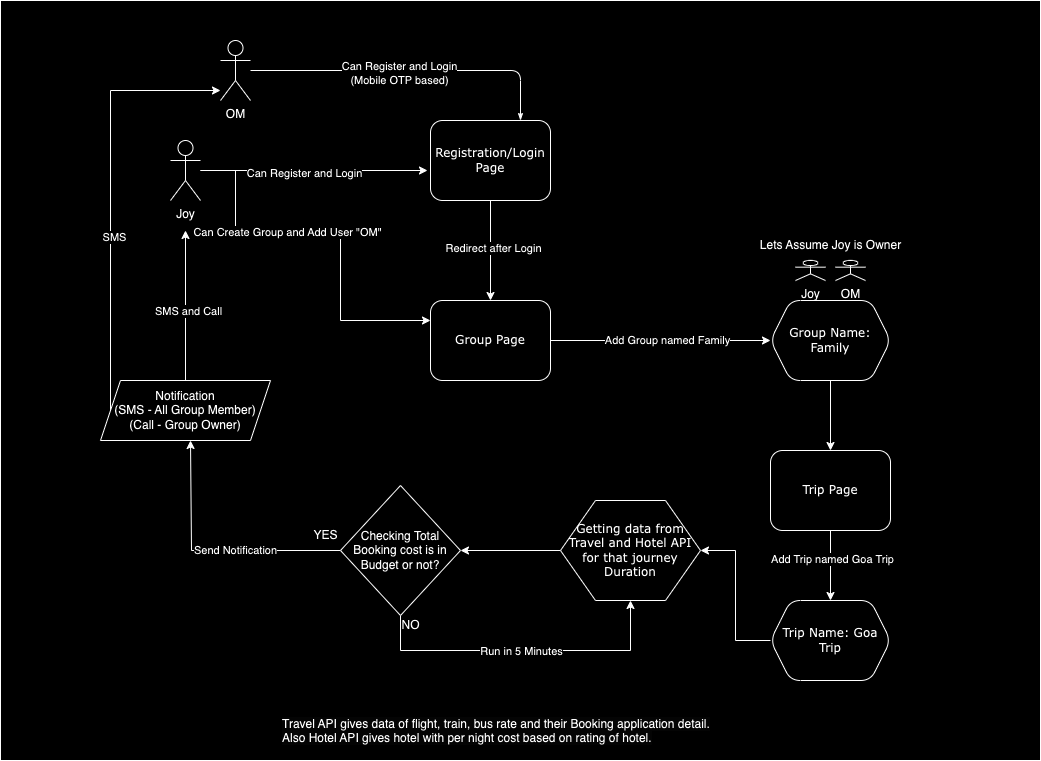

The diagram above was exported from draw.io. Its source (the exported page's mxGraphModel, read from the mxfile embedded in the PNG):
<mxGraphModel dx="2662" dy="894" grid="1" gridSize="10" guides="1" tooltips="1" connect="1" arrows="1" fold="1" page="1" pageScale="1" pageWidth="1100" pageHeight="850" background="none" math="0" shadow="0">
  <root>
    <mxCell id="0" />
    <mxCell id="1" parent="0" />
    <mxCell id="fgAMW3VPacM0wYlhV3X8-51" value="" style="rounded=0;whiteSpace=wrap;html=1;" vertex="1" parent="1">
      <mxGeometry x="-120" y="70" width="1040" height="760" as="geometry" />
    </mxCell>
    <mxCell id="17ea667e15c223fc-29" style="edgeStyle=orthogonalEdgeStyle;rounded=1;html=1;labelBackgroundColor=none;startArrow=none;startFill=0;startSize=5;endArrow=classicThin;endFill=1;endSize=5;jettySize=auto;orthogonalLoop=1;strokeWidth=1;fontFamily=Verdana;fontSize=8;entryX=0.75;entryY=0;entryDx=0;entryDy=0;" parent="1" source="fgAMW3VPacM0wYlhV3X8-5" target="17ea667e15c223fc-2" edge="1">
      <mxGeometry relative="1" as="geometry" />
    </mxCell>
    <mxCell id="fgAMW3VPacM0wYlhV3X8-11" value="Can Register and Login&lt;br&gt;(Mobile OTP based)" style="edgeLabel;html=1;align=center;verticalAlign=middle;resizable=0;points=[];" vertex="1" connectable="0" parent="17ea667e15c223fc-29">
      <mxGeometry x="-0.075" y="-2" relative="1" as="geometry">
        <mxPoint as="offset" />
      </mxGeometry>
    </mxCell>
    <mxCell id="fgAMW3VPacM0wYlhV3X8-14" style="edgeStyle=orthogonalEdgeStyle;rounded=0;orthogonalLoop=1;jettySize=auto;html=1;entryX=0.5;entryY=0;entryDx=0;entryDy=0;" edge="1" parent="1" source="17ea667e15c223fc-2" target="fgAMW3VPacM0wYlhV3X8-13">
      <mxGeometry relative="1" as="geometry" />
    </mxCell>
    <mxCell id="fgAMW3VPacM0wYlhV3X8-15" value="Redirect after Login" style="edgeLabel;html=1;align=center;verticalAlign=middle;resizable=0;points=[];" vertex="1" connectable="0" parent="fgAMW3VPacM0wYlhV3X8-14">
      <mxGeometry x="-0.06" y="2" relative="1" as="geometry">
        <mxPoint as="offset" />
      </mxGeometry>
    </mxCell>
    <mxCell id="17ea667e15c223fc-2" value="Registration/Login Page" style="rounded=1;whiteSpace=wrap;html=1;shadow=0;labelBackgroundColor=none;strokeWidth=1;fontFamily=Verdana;fontSize=12;align=center;" parent="1" vertex="1">
      <mxGeometry x="310" y="190" width="120" height="80" as="geometry" />
    </mxCell>
    <mxCell id="fgAMW3VPacM0wYlhV3X8-37" style="edgeStyle=orthogonalEdgeStyle;rounded=0;orthogonalLoop=1;jettySize=auto;html=1;entryX=1;entryY=0.5;entryDx=0;entryDy=0;" edge="1" parent="1" source="17ea667e15c223fc-4" target="fgAMW3VPacM0wYlhV3X8-36">
      <mxGeometry relative="1" as="geometry" />
    </mxCell>
    <mxCell id="17ea667e15c223fc-4" value="Getting data from Travel and Hotel API for that journey Duration" style="shape=hexagon;perimeter=hexagonPerimeter;whiteSpace=wrap;html=1;rounded=0;shadow=0;labelBackgroundColor=none;strokeWidth=1;fontFamily=Verdana;fontSize=12;align=center;" parent="1" vertex="1">
      <mxGeometry x="440" y="570" width="140" height="100" as="geometry" />
    </mxCell>
    <mxCell id="fgAMW3VPacM0wYlhV3X8-9" style="edgeStyle=orthogonalEdgeStyle;rounded=0;orthogonalLoop=1;jettySize=auto;html=1;entryX=-0.025;entryY=0.625;entryDx=0;entryDy=0;entryPerimeter=0;" edge="1" parent="1" source="fgAMW3VPacM0wYlhV3X8-1" target="17ea667e15c223fc-2">
      <mxGeometry relative="1" as="geometry" />
    </mxCell>
    <mxCell id="fgAMW3VPacM0wYlhV3X8-10" value="Can Register and Login" style="edgeLabel;html=1;align=center;verticalAlign=middle;resizable=0;points=[];" vertex="1" connectable="0" parent="fgAMW3VPacM0wYlhV3X8-9">
      <mxGeometry x="-0.096" y="-2" relative="1" as="geometry">
        <mxPoint as="offset" />
      </mxGeometry>
    </mxCell>
    <mxCell id="fgAMW3VPacM0wYlhV3X8-16" style="edgeStyle=orthogonalEdgeStyle;rounded=0;orthogonalLoop=1;jettySize=auto;html=1;entryX=0;entryY=0.25;entryDx=0;entryDy=0;" edge="1" parent="1" source="fgAMW3VPacM0wYlhV3X8-1" target="fgAMW3VPacM0wYlhV3X8-13">
      <mxGeometry relative="1" as="geometry">
        <Array as="points">
          <mxPoint x="115" y="300" />
          <mxPoint x="220" y="300" />
          <mxPoint x="220" y="390" />
        </Array>
      </mxGeometry>
    </mxCell>
    <mxCell id="fgAMW3VPacM0wYlhV3X8-17" value="Can Create Group and Add User &quot;OM&quot;" style="edgeLabel;html=1;align=center;verticalAlign=middle;resizable=0;points=[];" vertex="1" connectable="0" parent="fgAMW3VPacM0wYlhV3X8-16">
      <mxGeometry x="-0.2317" y="-1" relative="1" as="geometry">
        <mxPoint as="offset" />
      </mxGeometry>
    </mxCell>
    <mxCell id="fgAMW3VPacM0wYlhV3X8-1" value="Joy" style="shape=umlActor;verticalLabelPosition=bottom;verticalAlign=top;html=1;outlineConnect=0;" vertex="1" parent="1">
      <mxGeometry x="50" y="210" width="30" height="60" as="geometry" />
    </mxCell>
    <mxCell id="fgAMW3VPacM0wYlhV3X8-5" value="OM" style="shape=umlActor;verticalLabelPosition=bottom;verticalAlign=top;html=1;outlineConnect=0;" vertex="1" parent="1">
      <mxGeometry x="100" y="110" width="30" height="60" as="geometry" />
    </mxCell>
    <mxCell id="fgAMW3VPacM0wYlhV3X8-19" value="" style="edgeStyle=orthogonalEdgeStyle;rounded=0;orthogonalLoop=1;jettySize=auto;html=1;" edge="1" parent="1" source="fgAMW3VPacM0wYlhV3X8-13" target="fgAMW3VPacM0wYlhV3X8-18">
      <mxGeometry relative="1" as="geometry" />
    </mxCell>
    <mxCell id="fgAMW3VPacM0wYlhV3X8-31" value="Add Group named Family" style="edgeLabel;html=1;align=center;verticalAlign=middle;resizable=0;points=[];" vertex="1" connectable="0" parent="fgAMW3VPacM0wYlhV3X8-19">
      <mxGeometry x="0.05" y="1" relative="1" as="geometry">
        <mxPoint as="offset" />
      </mxGeometry>
    </mxCell>
    <mxCell id="fgAMW3VPacM0wYlhV3X8-13" value="Group Page" style="rounded=1;whiteSpace=wrap;html=1;shadow=0;labelBackgroundColor=none;strokeWidth=1;fontFamily=Verdana;fontSize=12;align=center;" vertex="1" parent="1">
      <mxGeometry x="310" y="370" width="120" height="80" as="geometry" />
    </mxCell>
    <mxCell id="fgAMW3VPacM0wYlhV3X8-29" style="edgeStyle=orthogonalEdgeStyle;rounded=0;orthogonalLoop=1;jettySize=auto;html=1;" edge="1" parent="1" source="fgAMW3VPacM0wYlhV3X8-18" target="fgAMW3VPacM0wYlhV3X8-28">
      <mxGeometry relative="1" as="geometry" />
    </mxCell>
    <mxCell id="fgAMW3VPacM0wYlhV3X8-18" value="Group Name: Family" style="shape=hexagon;perimeter=hexagonPerimeter2;whiteSpace=wrap;html=1;fixedSize=1;fontFamily=Verdana;rounded=1;shadow=0;labelBackgroundColor=none;strokeWidth=1;" vertex="1" parent="1">
      <mxGeometry x="650" y="370" width="120" height="80" as="geometry" />
    </mxCell>
    <mxCell id="fgAMW3VPacM0wYlhV3X8-20" value="OM" style="shape=umlActor;verticalLabelPosition=bottom;verticalAlign=top;html=1;outlineConnect=0;" vertex="1" parent="1">
      <mxGeometry x="715" y="330" width="30" height="20" as="geometry" />
    </mxCell>
    <mxCell id="fgAMW3VPacM0wYlhV3X8-21" value="Joy" style="shape=umlActor;verticalLabelPosition=bottom;verticalAlign=top;html=1;outlineConnect=0;" vertex="1" parent="1">
      <mxGeometry x="675" y="330" width="30" height="20" as="geometry" />
    </mxCell>
    <mxCell id="fgAMW3VPacM0wYlhV3X8-27" value="Lets Assume Joy is Owner" style="text;html=1;align=center;verticalAlign=middle;resizable=0;points=[];autosize=1;strokeColor=none;fillColor=none;" vertex="1" parent="1">
      <mxGeometry x="630" y="300" width="160" height="30" as="geometry" />
    </mxCell>
    <mxCell id="fgAMW3VPacM0wYlhV3X8-33" style="edgeStyle=orthogonalEdgeStyle;rounded=0;orthogonalLoop=1;jettySize=auto;html=1;entryX=0.5;entryY=0;entryDx=0;entryDy=0;" edge="1" parent="1" source="fgAMW3VPacM0wYlhV3X8-28" target="fgAMW3VPacM0wYlhV3X8-32">
      <mxGeometry relative="1" as="geometry" />
    </mxCell>
    <mxCell id="fgAMW3VPacM0wYlhV3X8-34" value="Add Trip named Goa Trip" style="edgeLabel;html=1;align=center;verticalAlign=middle;resizable=0;points=[];" vertex="1" connectable="0" parent="fgAMW3VPacM0wYlhV3X8-33">
      <mxGeometry x="-0.2" y="1" relative="1" as="geometry">
        <mxPoint as="offset" />
      </mxGeometry>
    </mxCell>
    <mxCell id="fgAMW3VPacM0wYlhV3X8-28" value="Trip Page" style="rounded=1;whiteSpace=wrap;html=1;shadow=0;labelBackgroundColor=none;strokeWidth=1;fontFamily=Verdana;fontSize=12;align=center;" vertex="1" parent="1">
      <mxGeometry x="650" y="520" width="120" height="80" as="geometry" />
    </mxCell>
    <mxCell id="fgAMW3VPacM0wYlhV3X8-35" style="edgeStyle=orthogonalEdgeStyle;rounded=0;orthogonalLoop=1;jettySize=auto;html=1;entryX=1;entryY=0.5;entryDx=0;entryDy=0;" edge="1" parent="1" source="fgAMW3VPacM0wYlhV3X8-32" target="17ea667e15c223fc-4">
      <mxGeometry relative="1" as="geometry" />
    </mxCell>
    <mxCell id="fgAMW3VPacM0wYlhV3X8-32" value="Trip Name: Goa Trip" style="shape=hexagon;perimeter=hexagonPerimeter2;whiteSpace=wrap;html=1;fixedSize=1;fontFamily=Verdana;rounded=1;shadow=0;labelBackgroundColor=none;strokeWidth=1;" vertex="1" parent="1">
      <mxGeometry x="650" y="670" width="120" height="80" as="geometry" />
    </mxCell>
    <mxCell id="fgAMW3VPacM0wYlhV3X8-38" style="edgeStyle=orthogonalEdgeStyle;rounded=0;orthogonalLoop=1;jettySize=auto;html=1;" edge="1" parent="1" source="fgAMW3VPacM0wYlhV3X8-36">
      <mxGeometry relative="1" as="geometry">
        <mxPoint x="70" y="510" as="targetPoint" />
        <Array as="points">
          <mxPoint x="71" y="620" />
        </Array>
      </mxGeometry>
    </mxCell>
    <mxCell id="fgAMW3VPacM0wYlhV3X8-41" value="Send Notification" style="edgeLabel;html=1;align=center;verticalAlign=middle;resizable=0;points=[];" vertex="1" connectable="0" parent="fgAMW3VPacM0wYlhV3X8-38">
      <mxGeometry x="-0.178" y="-1" relative="1" as="geometry">
        <mxPoint as="offset" />
      </mxGeometry>
    </mxCell>
    <mxCell id="fgAMW3VPacM0wYlhV3X8-39" style="edgeStyle=orthogonalEdgeStyle;rounded=0;orthogonalLoop=1;jettySize=auto;html=1;entryX=0.5;entryY=1;entryDx=0;entryDy=0;" edge="1" parent="1" source="fgAMW3VPacM0wYlhV3X8-36" target="17ea667e15c223fc-4">
      <mxGeometry relative="1" as="geometry">
        <Array as="points">
          <mxPoint x="280" y="720" />
          <mxPoint x="510" y="720" />
        </Array>
      </mxGeometry>
    </mxCell>
    <mxCell id="fgAMW3VPacM0wYlhV3X8-40" value="Run in 5 Minutes" style="edgeLabel;html=1;align=center;verticalAlign=middle;resizable=0;points=[];" vertex="1" connectable="0" parent="fgAMW3VPacM0wYlhV3X8-39">
      <mxGeometry x="-0.0159" relative="1" as="geometry">
        <mxPoint as="offset" />
      </mxGeometry>
    </mxCell>
    <mxCell id="fgAMW3VPacM0wYlhV3X8-36" value="Checking Total Booking cost is in Budget or not?" style="rhombus;whiteSpace=wrap;html=1;" vertex="1" parent="1">
      <mxGeometry x="220" y="555" width="120" height="130" as="geometry" />
    </mxCell>
    <mxCell id="fgAMW3VPacM0wYlhV3X8-43" style="edgeStyle=orthogonalEdgeStyle;rounded=0;orthogonalLoop=1;jettySize=auto;html=1;" edge="1" parent="1" source="fgAMW3VPacM0wYlhV3X8-42">
      <mxGeometry relative="1" as="geometry">
        <mxPoint x="65" y="300" as="targetPoint" />
      </mxGeometry>
    </mxCell>
    <mxCell id="fgAMW3VPacM0wYlhV3X8-45" value="SMS and Call" style="edgeLabel;html=1;align=center;verticalAlign=middle;resizable=0;points=[];" vertex="1" connectable="0" parent="fgAMW3VPacM0wYlhV3X8-43">
      <mxGeometry x="-0.0698" y="-2" relative="1" as="geometry">
        <mxPoint as="offset" />
      </mxGeometry>
    </mxCell>
    <mxCell id="fgAMW3VPacM0wYlhV3X8-44" style="edgeStyle=orthogonalEdgeStyle;rounded=0;orthogonalLoop=1;jettySize=auto;html=1;exitX=0;exitY=0.5;exitDx=0;exitDy=0;" edge="1" parent="1" source="fgAMW3VPacM0wYlhV3X8-42" target="fgAMW3VPacM0wYlhV3X8-5">
      <mxGeometry relative="1" as="geometry">
        <Array as="points">
          <mxPoint x="-10" y="160" />
        </Array>
      </mxGeometry>
    </mxCell>
    <mxCell id="fgAMW3VPacM0wYlhV3X8-46" value="SMS" style="edgeLabel;html=1;align=center;verticalAlign=middle;resizable=0;points=[];" vertex="1" connectable="0" parent="fgAMW3VPacM0wYlhV3X8-44">
      <mxGeometry x="-0.1907" y="-3" relative="1" as="geometry">
        <mxPoint as="offset" />
      </mxGeometry>
    </mxCell>
    <mxCell id="fgAMW3VPacM0wYlhV3X8-42" value="Notification&lt;br&gt;(SMS - All Group Member)&lt;br&gt;(Call - Group Owner)" style="shape=parallelogram;perimeter=parallelogramPerimeter;whiteSpace=wrap;html=1;fixedSize=1;" vertex="1" parent="1">
      <mxGeometry x="-20" y="450" width="170" height="60" as="geometry" />
    </mxCell>
    <mxCell id="fgAMW3VPacM0wYlhV3X8-47" value="YES" style="text;html=1;align=center;verticalAlign=middle;resizable=0;points=[];autosize=1;strokeColor=none;fillColor=none;" vertex="1" parent="1">
      <mxGeometry x="180" y="590" width="50" height="30" as="geometry" />
    </mxCell>
    <mxCell id="fgAMW3VPacM0wYlhV3X8-48" value="NO" style="text;html=1;align=center;verticalAlign=middle;resizable=0;points=[];autosize=1;strokeColor=none;fillColor=none;" vertex="1" parent="1">
      <mxGeometry x="270" y="680" width="40" height="30" as="geometry" />
    </mxCell>
    <mxCell id="fgAMW3VPacM0wYlhV3X8-50" value="&lt;span style=&quot;color: rgb(0, 0, 0); font-family: Helvetica; font-size: 12px; font-style: normal; font-variant-ligatures: normal; font-variant-caps: normal; font-weight: 400; letter-spacing: normal; orphans: 2; text-align: center; text-indent: 0px; text-transform: none; widows: 2; word-spacing: 0px; -webkit-text-stroke-width: 0px; background-color: rgb(251, 251, 251); text-decoration-thickness: initial; text-decoration-style: initial; text-decoration-color: initial; float: none; display: inline !important;&quot;&gt;Travel API gives data of flight, train, bus rate and their Booking application detail.&lt;/span&gt;&lt;br style=&quot;border-color: var(--border-color); color: rgb(0, 0, 0); font-family: Helvetica; font-size: 12px; font-style: normal; font-variant-ligatures: normal; font-variant-caps: normal; font-weight: 400; letter-spacing: normal; orphans: 2; text-align: center; text-indent: 0px; text-transform: none; widows: 2; word-spacing: 0px; -webkit-text-stroke-width: 0px; background-color: rgb(251, 251, 251); text-decoration-thickness: initial; text-decoration-style: initial; text-decoration-color: initial;&quot;&gt;&lt;span style=&quot;color: rgb(0, 0, 0); font-family: Helvetica; font-size: 12px; font-style: normal; font-variant-ligatures: normal; font-variant-caps: normal; font-weight: 400; letter-spacing: normal; orphans: 2; text-align: center; text-indent: 0px; text-transform: none; widows: 2; word-spacing: 0px; -webkit-text-stroke-width: 0px; background-color: rgb(251, 251, 251); text-decoration-thickness: initial; text-decoration-style: initial; text-decoration-color: initial; float: none; display: inline !important;&quot;&gt;Also Hotel API gives hotel with per night cost based on rating of hotel.&lt;/span&gt;" style="text;whiteSpace=wrap;html=1;" vertex="1" parent="1">
      <mxGeometry x="160" y="780" width="460" height="50" as="geometry" />
    </mxCell>
  </root>
</mxGraphModel>